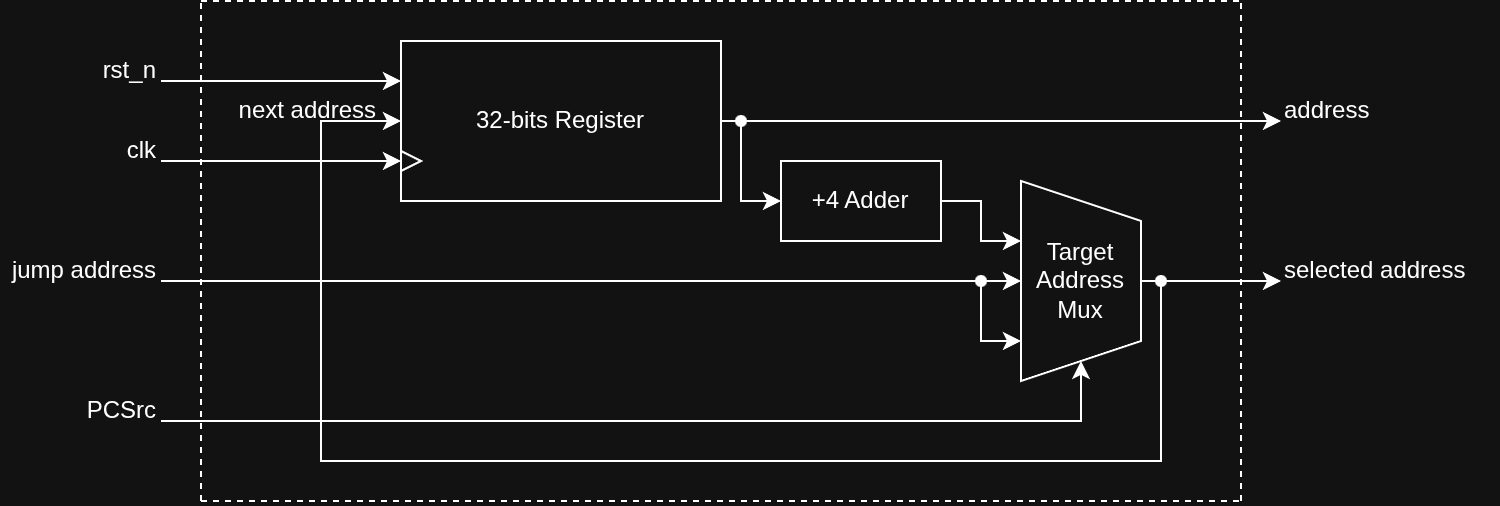

The diagram above was exported from draw.io. Its source (the exported page's mxGraphModel, read from the mxfile embedded in the PNG):
<mxGraphModel dx="1414" dy="984" grid="1" gridSize="10" guides="1" tooltips="1" connect="1" arrows="1" fold="1" page="1" pageScale="1" pageWidth="850" pageHeight="1100" math="0" shadow="0">
  <root>
    <mxCell id="0" />
    <mxCell id="1" parent="0" />
    <mxCell id="OYgprJ3wY1i-CivlR2S9-1" parent="1" style="rounded=0;whiteSpace=wrap;html=1;" value="&lt;span style=&quot;text-align: left;&quot;&gt;32-bits Register&lt;/span&gt;" vertex="1">
      <mxGeometry height="80" width="160" x="240" y="520" as="geometry" />
    </mxCell>
    <mxCell id="OYgprJ3wY1i-CivlR2S9-2" parent="1" style="rounded=0;whiteSpace=wrap;html=1;" value="+4 Adder" vertex="1">
      <mxGeometry height="40" width="80" x="430" y="580" as="geometry" />
    </mxCell>
    <mxCell id="OYgprJ3wY1i-CivlR2S9-3" parent="1" style="shape=trapezoid;perimeter=trapezoidPerimeter;whiteSpace=wrap;html=1;shapeInside=1;fixedSize=1;direction=south;" value="&lt;span style=&quot;text-align: left;&quot;&gt;Target Address Mux&lt;/span&gt;" vertex="1">
      <mxGeometry height="100" width="60" x="550" y="590" as="geometry" />
    </mxCell>
    <mxCell id="OYgprJ3wY1i-CivlR2S9-4" edge="1" parent="1" source="OYgprJ3wY1i-CivlR2S9-2" style="edgeStyle=orthogonalEdgeStyle;rounded=0;orthogonalLoop=1;jettySize=auto;html=1;entryX=0.3;entryY=1;entryDx=0;entryDy=0;entryPerimeter=0;defaultLabelBackgroundColor=page;" target="OYgprJ3wY1i-CivlR2S9-3">
      <mxGeometry relative="1" x="-0.2333" as="geometry" />
    </mxCell>
    <mxCell id="OYgprJ3wY1i-CivlR2S9-6" edge="1" parent="1" source="OYgprJ3wY1i-CivlR2S9-3" style="endArrow=classic;html=1;rounded=0;defaultLabelBackgroundColor=page;entryX=0;entryY=0.5;entryDx=0;entryDy=0;exitX=0.5;exitY=0;exitDx=0;exitDy=0;" target="OYgprJ3wY1i-CivlR2S9-1" value="">
      <mxGeometry height="50" relative="1" width="50" x="-0.1333" as="geometry">
        <Array as="points">
          <mxPoint x="620" y="640" />
          <mxPoint x="620" y="730" />
          <mxPoint x="200" y="730" />
          <mxPoint x="200" y="560" />
        </Array>
        <mxPoint x="250" y="700" as="sourcePoint" />
        <mxPoint x="240" y="620" as="targetPoint" />
      </mxGeometry>
    </mxCell>
    <mxCell id="OYgprJ3wY1i-CivlR2S9-8" parent="1" style="triangle;whiteSpace=wrap;html=1;shapeInside=1;" value="" vertex="1">
      <mxGeometry height="10" width="10" x="240" y="575" as="geometry" />
    </mxCell>
    <mxCell id="OYgprJ3wY1i-CivlR2S9-11" parent="1" style="text;html=1;whiteSpace=wrap;strokeColor=none;fillColor=none;align=right;verticalAlign=middle;rounded=0;" value="rst_n" vertex="1">
      <mxGeometry height="10" width="40" x="80" y="530" as="geometry" />
    </mxCell>
    <mxCell id="OYgprJ3wY1i-CivlR2S9-12" parent="1" style="text;html=1;whiteSpace=wrap;strokeColor=none;fillColor=none;align=right;verticalAlign=middle;rounded=0;" value="next address" vertex="1">
      <mxGeometry height="10" width="80" x="150" y="550" as="geometry" />
    </mxCell>
    <mxCell id="OYgprJ3wY1i-CivlR2S9-13" parent="1" style="text;html=1;whiteSpace=wrap;strokeColor=none;fillColor=none;align=right;verticalAlign=middle;rounded=0;" value="clk" vertex="1">
      <mxGeometry height="10" width="20" x="100" y="570" as="geometry" />
    </mxCell>
    <mxCell id="OYgprJ3wY1i-CivlR2S9-18" edge="1" parent="1" source="OYgprJ3wY1i-CivlR2S9-13" style="endArrow=classic;html=1;rounded=0;defaultLabelBackgroundColor=page;entryX=0;entryY=0.75;entryDx=0;entryDy=0;exitX=1;exitY=1;exitDx=0;exitDy=0;" target="OYgprJ3wY1i-CivlR2S9-1" value="">
      <mxGeometry height="50" relative="1" width="50" as="geometry">
        <mxPoint x="160" y="580" as="sourcePoint" />
        <mxPoint x="240" y="630" as="targetPoint" />
      </mxGeometry>
    </mxCell>
    <mxCell id="OYgprJ3wY1i-CivlR2S9-19" edge="1" parent="1" source="OYgprJ3wY1i-CivlR2S9-11" style="endArrow=classic;html=1;rounded=0;defaultLabelBackgroundColor=page;entryX=0;entryY=0.25;entryDx=0;entryDy=0;exitX=1;exitY=1;exitDx=0;exitDy=0;" target="OYgprJ3wY1i-CivlR2S9-1" value="">
      <mxGeometry height="50" relative="1" width="50" as="geometry">
        <mxPoint x="160" y="540" as="sourcePoint" />
        <mxPoint x="300" y="610" as="targetPoint" />
      </mxGeometry>
    </mxCell>
    <mxCell id="OYgprJ3wY1i-CivlR2S9-21" edge="1" parent="1" source="OYgprJ3wY1i-CivlR2S9-1" style="endArrow=classic;html=1;rounded=0;defaultLabelBackgroundColor=page;exitX=1;exitY=0.5;exitDx=0;exitDy=0;entryX=0;entryY=1;entryDx=0;entryDy=0;" target="7iTd0TDqXQv4cc8Yr6iR-1" value="">
      <mxGeometry height="50" relative="1" width="50" as="geometry">
        <mxPoint x="410" y="570" as="sourcePoint" />
        <mxPoint x="750" y="560" as="targetPoint" />
      </mxGeometry>
    </mxCell>
    <mxCell id="OYgprJ3wY1i-CivlR2S9-23" parent="1" style="shape=waypoint;sketch=0;fillStyle=solid;size=6;pointerEvents=1;points=[];fillColor=none;resizable=0;rotatable=0;perimeter=centerPerimeter;snapToPoint=1;" value="" vertex="1">
      <mxGeometry height="20" width="20" x="400" y="550" as="geometry" />
    </mxCell>
    <mxCell id="OYgprJ3wY1i-CivlR2S9-24" edge="1" parent="1" source="OYgprJ3wY1i-CivlR2S9-23" style="endArrow=classic;html=1;rounded=0;defaultLabelBackgroundColor=page;entryX=0;entryY=0.5;entryDx=0;entryDy=0;" target="OYgprJ3wY1i-CivlR2S9-2" value="">
      <mxGeometry height="50" relative="1" width="50" as="geometry">
        <Array as="points">
          <mxPoint x="410" y="600" />
        </Array>
        <mxPoint x="430" y="690" as="sourcePoint" />
        <mxPoint x="480" y="640" as="targetPoint" />
      </mxGeometry>
    </mxCell>
    <mxCell id="OYgprJ3wY1i-CivlR2S9-25" edge="1" parent="1" source="OYgprJ3wY1i-CivlR2S9-31" style="endArrow=classic;html=1;rounded=0;defaultLabelBackgroundColor=page;entryX=0.5;entryY=1;entryDx=0;entryDy=0;exitX=1;exitY=1;exitDx=0;exitDy=0;" target="OYgprJ3wY1i-CivlR2S9-3" value="">
      <mxGeometry height="50" relative="1" width="50" as="geometry">
        <mxPoint x="160" y="640" as="sourcePoint" />
        <mxPoint x="210" y="660" as="targetPoint" />
      </mxGeometry>
    </mxCell>
    <mxCell id="OYgprJ3wY1i-CivlR2S9-26" edge="1" parent="1" source="OYgprJ3wY1i-CivlR2S9-27" style="endArrow=classic;html=1;rounded=0;defaultLabelBackgroundColor=page;exitX=0.357;exitY=0.594;exitDx=0;exitDy=0;exitPerimeter=0;entryX=0.8;entryY=1;entryDx=0;entryDy=0;entryPerimeter=0;" target="OYgprJ3wY1i-CivlR2S9-3" value="">
      <mxGeometry height="50" relative="1" width="50" as="geometry">
        <Array as="points">
          <mxPoint x="530" y="670" />
        </Array>
        <mxPoint x="430" y="730" as="sourcePoint" />
        <mxPoint x="530" y="670" as="targetPoint" />
      </mxGeometry>
    </mxCell>
    <mxCell id="OYgprJ3wY1i-CivlR2S9-27" parent="1" style="shape=waypoint;sketch=0;fillStyle=solid;size=6;pointerEvents=1;points=[];fillColor=none;resizable=0;rotatable=0;perimeter=centerPerimeter;snapToPoint=1;" value="" vertex="1">
      <mxGeometry height="20" width="20" x="520" y="630" as="geometry" />
    </mxCell>
    <mxCell id="OYgprJ3wY1i-CivlR2S9-28" parent="1" style="shape=waypoint;sketch=0;fillStyle=solid;size=6;pointerEvents=1;points=[];fillColor=none;resizable=0;rotatable=0;perimeter=centerPerimeter;snapToPoint=1;" value="" vertex="1">
      <mxGeometry height="20" width="20" x="610" y="630" as="geometry" />
    </mxCell>
    <mxCell id="OYgprJ3wY1i-CivlR2S9-30" edge="1" parent="1" source="OYgprJ3wY1i-CivlR2S9-28" style="endArrow=classic;html=1;rounded=0;defaultLabelBackgroundColor=page;exitX=0.517;exitY=0.688;exitDx=0;exitDy=0;exitPerimeter=0;entryX=0;entryY=1;entryDx=0;entryDy=0;" target="7iTd0TDqXQv4cc8Yr6iR-2" value="">
      <mxGeometry height="50" relative="1" width="50" as="geometry">
        <Array as="points" />
        <mxPoint x="660" y="680" as="sourcePoint" />
        <mxPoint x="750" y="640" as="targetPoint" />
      </mxGeometry>
    </mxCell>
    <mxCell id="OYgprJ3wY1i-CivlR2S9-31" parent="1" style="text;html=1;whiteSpace=wrap;strokeColor=none;fillColor=none;align=right;verticalAlign=middle;rounded=0;" value="jump address" vertex="1">
      <mxGeometry height="10" width="80" x="40" y="630" as="geometry" />
    </mxCell>
    <mxCell id="7iTd0TDqXQv4cc8Yr6iR-1" parent="1" style="text;html=1;whiteSpace=wrap;strokeColor=none;fillColor=none;align=left;verticalAlign=middle;rounded=0;" value="address" vertex="1">
      <mxGeometry height="10" width="80" x="680" y="550" as="geometry" />
    </mxCell>
    <mxCell id="7iTd0TDqXQv4cc8Yr6iR-2" parent="1" style="text;html=1;whiteSpace=wrap;strokeColor=none;fillColor=none;align=left;verticalAlign=middle;rounded=0;" value="selected address" vertex="1">
      <mxGeometry height="10" width="110" x="680" y="630" as="geometry" />
    </mxCell>
    <mxCell id="7iTd0TDqXQv4cc8Yr6iR-4" edge="1" parent="1" source="7iTd0TDqXQv4cc8Yr6iR-5" style="endArrow=classic;html=1;rounded=0;defaultLabelBackgroundColor=page;entryX=1;entryY=0.5;entryDx=0;entryDy=0;exitX=1;exitY=1;exitDx=0;exitDy=0;" target="OYgprJ3wY1i-CivlR2S9-3" value="">
      <mxGeometry height="50" relative="1" width="50" x="0.3673" as="geometry">
        <Array as="points">
          <mxPoint x="580" y="710" />
        </Array>
        <mxPoint x="160" y="710" as="sourcePoint" />
        <mxPoint x="520" y="680" as="targetPoint" />
      </mxGeometry>
    </mxCell>
    <mxCell id="7iTd0TDqXQv4cc8Yr6iR-5" parent="1" style="text;html=1;whiteSpace=wrap;strokeColor=none;fillColor=none;align=right;verticalAlign=middle;rounded=0;" value="PCSrc" vertex="1">
      <mxGeometry height="10" width="80" x="40" y="700" as="geometry" />
    </mxCell>
    <mxCell id="7iTd0TDqXQv4cc8Yr6iR-6" edge="1" parent="1" style="endArrow=none;dashed=1;html=1;rounded=0;defaultLabelBackgroundColor=page;" value="">
      <mxGeometry height="50" relative="1" width="50" as="geometry">
        <mxPoint x="140" y="750" as="sourcePoint" />
        <mxPoint x="140" y="500" as="targetPoint" />
      </mxGeometry>
    </mxCell>
    <mxCell id="7iTd0TDqXQv4cc8Yr6iR-7" edge="1" parent="1" style="endArrow=none;dashed=1;html=1;rounded=0;defaultLabelBackgroundColor=page;" value="">
      <mxGeometry height="50" relative="1" width="50" as="geometry">
        <mxPoint x="660" y="750" as="sourcePoint" />
        <mxPoint x="660" y="500" as="targetPoint" />
      </mxGeometry>
    </mxCell>
    <mxCell id="7iTd0TDqXQv4cc8Yr6iR-8" edge="1" parent="1" style="endArrow=none;dashed=1;html=1;rounded=0;defaultLabelBackgroundColor=page;" value="">
      <mxGeometry height="50" relative="1" width="50" as="geometry">
        <mxPoint x="140" y="500" as="sourcePoint" />
        <mxPoint x="660" y="500" as="targetPoint" />
      </mxGeometry>
    </mxCell>
    <mxCell id="7iTd0TDqXQv4cc8Yr6iR-9" edge="1" parent="1" style="endArrow=none;dashed=1;html=1;rounded=0;defaultLabelBackgroundColor=page;" value="">
      <mxGeometry height="50" relative="1" width="50" as="geometry">
        <mxPoint x="140" y="750" as="sourcePoint" />
        <mxPoint x="660" y="750" as="targetPoint" />
      </mxGeometry>
    </mxCell>
  </root>
</mxGraphModel>